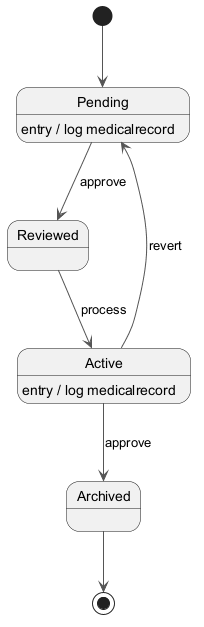

The diagram above was rendered by PlantUML. Its source (embedded in the PNG):
@startuml
skinparam monochrome true
skinparam ArrowColor #555555
[*] --> Pending
Pending --> Reviewed : approve
Pending : entry / log medicalrecord
Reviewed --> Active : process
Active --> Archived : approve
Active : entry / log medicalrecord
Active --> Pending : revert
Archived --> [*]
@enduml